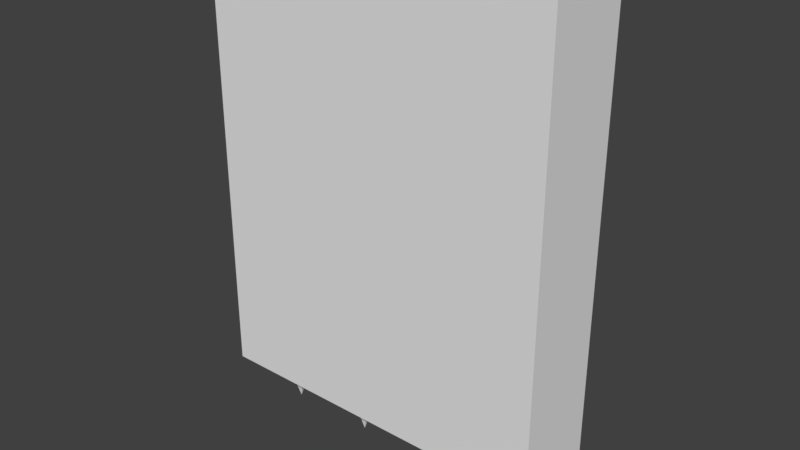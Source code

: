 # Source: spikes-wall.blend  (saved by Blender 2.79.0; exported with 4.5.12 LTS)
import bpy
from mathutils import Matrix  # noqa: F401  (used for matrix-valued properties, if any)

bpy.ops.wm.read_factory_settings(use_empty=True)
scene = bpy.context.scene
scene.name = 'Scene'

# ---- collections
col_collection_1 = bpy.data.collections.new('Collection 1'); scene.collection.children.link(col_collection_1)

# ---- world
world_world = bpy.data.worlds.new('World'); scene.world = world_world
world_world.color = (0.05088, 0.05088, 0.05088)
world_world.use_sun_shadow = False
world_world.sun_shadow_jitter_overblur = 0.0
world_world.cycles.sampling_method = 'MANUAL'

# ---- meshes
me_cone = bpy.data.meshes.new('Cone')
me_cone.from_pydata([(0.0, 1.0, -1.0), (0.0, 0.0, 1.0), (0.866, 0.5, -1.0), (0.866, -0.5, -1.0), (-8.742e-08, -1.0, -1.0), (-0.866, -0.5, -1.0), (-0.866, 0.5, -1.0)], [], [(0, 1, 2), (2, 1, 3), (3, 1, 4), (4, 1, 5), (5, 1, 6), (6, 1, 0), (0, 2, 3, 4, 5, 6)])
me_cone.use_remesh_preserve_volume = False
me_cone.use_remesh_preserve_attributes = False
me_cone.use_mirror_vertex_groups = False
me_cone.update()
me_cube_001 = bpy.data.meshes.new('Cube.001')
me_cube_001.from_pydata([(-1.0, -1.0, -1.0), (-1.0, -1.0, 1.0), (-1.0, 1.0, -1.0), (-1.0, 1.0, 1.0), (1.0, -1.0, -1.0), (1.0, -1.0, 1.0), (1.0, 1.0, -1.0), (1.0, 1.0, 1.0)], [], [(0, 1, 3, 2), (2, 3, 7, 6), (6, 7, 5, 4), (4, 5, 1, 0), (2, 6, 4, 0), (7, 3, 1, 5)])
me_cube_001.use_remesh_preserve_volume = False
me_cube_001.use_remesh_preserve_attributes = False
me_cube_001.use_mirror_vertex_groups = False
me_cube_001.update()

# ---- objects
ob_cone = bpy.data.objects.new('Cone', me_cone)
ob_cube = bpy.data.objects.new('Cube', me_cube_001)

# ---- transforms, parenting, visibility, modifiers, constraints
ob_cone.location = (-0.476, -0.003496, -0.1382)
ob_cone.rotation_euler = (-3.142, -0.0, 0.0)
ob_cone.scale = (0.07445, 0.07445, 0.1019)
ob_cone.lineart.crease_threshold = 0.0
_m = ob_cone.modifiers.new('Array', 'ARRAY')
_m.count = 4
_m.use_constant_offset = True
_m.constant_offset_displace = (2.5, 0.0, 0.0)
ob_cube.location = (0.0, 0.0, 0.721)
ob_cube.rotation_euler = (1.571, -0.0, 0.0)
ob_cube.scale = (0.618, 0.7725, 0.1545)
ob_cube.lineart.crease_threshold = 0.0

# ---- collection membership
col_collection_1.objects.link(ob_cone)
col_collection_1.objects.link(ob_cube)

# ---- scene / render settings (as saved in the file)
scene.frame_start = 1; scene.frame_end = 250; scene.frame_set(1)
scene.render.engine = 'BLENDER_EEVEE_NEXT'
scene.render.resolution_percentage = 50
scene.render.dither_intensity = 0.0
scene.cycles.use_denoising = False
scene.cycles.samples = 128
scene.cycles.sampling_pattern = 'TABULATED_SOBOL'
scene.cycles.use_adaptive_sampling = False
scene.cycles.use_light_tree = False
scene.cycles.blur_glossy = 0.0
scene.cycles.sample_clamp_indirect = 0.0
scene.view_settings.view_transform = 'Standard'
bpy.context.view_layer.update()

# ---- added for rendering (the .blend has no active camera and no usable light): camera, sun
cam_auto = bpy.data.cameras.new('AutoCamera')
cam_auto.lens = 50.0
cam_auto.sensor_width = 36.0
cam_auto.clip_end = 1000.0
ob_auto_camera = bpy.data.objects.new('AutoCamera', cam_auto)
scene.collection.objects.link(ob_auto_camera)
ob_auto_camera.location = (1.99057, -2.38868, 2.21915)
ob_auto_camera.rotation_euler = (1.09748, -7.21219e-08, 0.694738)
scene.camera = ob_auto_camera
light_auto_sun = bpy.data.lights.new('AutoSun', 'SUN')
light_auto_sun.energy = 3.0
light_auto_sun.angle = 0.0523599
ob_auto_sun = bpy.data.objects.new('AutoSun', light_auto_sun)
scene.collection.objects.link(ob_auto_sun)
ob_auto_sun.rotation_euler = (0.872665, 0.174533, 0.523599)
bpy.context.view_layer.update()
